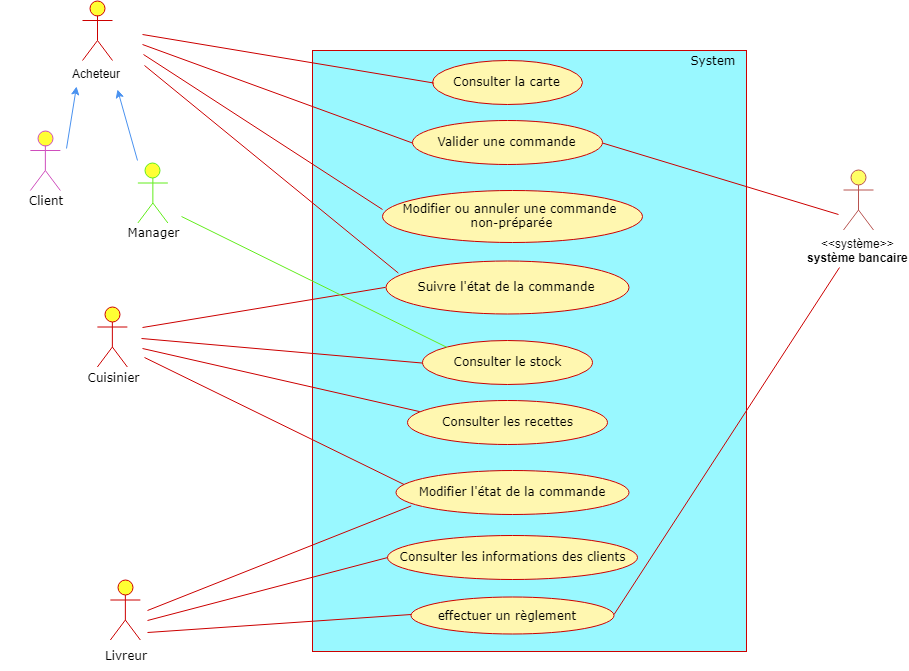

The diagram above was exported from draw.io. Its source (the exported page's mxGraphModel, read from the mxfile embedded in the PNG):
<mxGraphModel dx="2407" dy="806" grid="0" gridSize="10" guides="1" tooltips="1" connect="1" arrows="1" fold="1" page="1" pageScale="1" pageWidth="827" pageHeight="1169" background="#ffffff" math="0" shadow="0">
  <root>
    <mxCell id="0" />
    <mxCell id="1" parent="0" />
    <mxCell id="9" value="z&lt;br&gt;" style="rounded=0;whiteSpace=wrap;html=1;strokeColor=#CC0000;strokeWidth=1;fillColor=#99F8FF;gradientColor=none;fontFamily=Verdana;fontColor=#000000;" parent="1" vertex="1">
      <mxGeometry x="-490" y="100" width="434" height="601" as="geometry" />
    </mxCell>
    <mxCell id="2" value="Consulter la carte" style="ellipse;whiteSpace=wrap;html=1;strokeColor=#CC0000;strokeWidth=1;fillColor=#FFF7B0;gradientColor=none;fontFamily=Verdana;fontColor=#000000;" parent="1" vertex="1">
      <mxGeometry x="-369.6428571428571" y="110" width="150" height="44" as="geometry" />
    </mxCell>
    <mxCell id="3" value="Valider une commande" style="ellipse;whiteSpace=wrap;html=1;strokeColor=#CC0000;strokeWidth=1;fillColor=#FFF7B0;gradientColor=none;fontFamily=Verdana;fontColor=#000000;" parent="1" vertex="1">
      <mxGeometry x="-389.6428571428571" y="170" width="190" height="44" as="geometry" />
    </mxCell>
    <mxCell id="4" value="Modifier ou annuler une commande&amp;nbsp;&lt;br&gt;non-préparée&lt;br&gt;" style="ellipse;whiteSpace=wrap;html=1;strokeColor=#CC0000;strokeWidth=1;fillColor=#FFF7B0;gradientColor=none;fontFamily=Verdana;fontColor=#000000;" parent="1" vertex="1">
      <mxGeometry x="-419.6428571428571" y="240" width="260" height="52" as="geometry" />
    </mxCell>
    <mxCell id="5" value="Suivre l'état de la commande" style="ellipse;whiteSpace=wrap;html=1;strokeColor=#CC0000;strokeWidth=1;fillColor=#FFF7B0;gradientColor=none;fontFamily=Verdana;fontColor=#000000;" parent="1" vertex="1">
      <mxGeometry x="-417" y="310" width="243" height="53" as="geometry" />
    </mxCell>
    <mxCell id="6" value="Consulter le stock&lt;br&gt;" style="ellipse;whiteSpace=wrap;html=1;strokeColor=#CC0000;strokeWidth=1;fillColor=#FFF7B0;gradientColor=none;fontFamily=Verdana;fontColor=#000000;" parent="1" vertex="1">
      <mxGeometry x="-379.6428571428571" y="390" width="170" height="44" as="geometry" />
    </mxCell>
    <mxCell id="7" value="Consulter les recettes" style="ellipse;whiteSpace=wrap;html=1;strokeColor=#CC0000;strokeWidth=1;fillColor=#FFF7B0;gradientColor=none;fontFamily=Verdana;fontColor=#000000;" parent="1" vertex="1">
      <mxGeometry x="-394.6428571428571" y="450" width="200" height="44" as="geometry" />
    </mxCell>
    <mxCell id="13" value="Actor" style="shape=umlActor;verticalLabelPosition=bottom;labelBackgroundColor=#ffffff;verticalAlign=top;html=1;strokeColor=#62ED1C;strokeWidth=1;fillColor=#FFFF33;gradientColor=none;fontColor=#FFFFFF;" parent="1" vertex="1">
      <mxGeometry x="-664.6428571428571" y="212.5" width="30" height="60" as="geometry" />
    </mxCell>
    <mxCell id="15" value="Actor" style="shape=umlActor;verticalLabelPosition=bottom;labelBackgroundColor=#ffffff;verticalAlign=top;html=1;strokeColor=#CC0000;strokeWidth=1;fillColor=#FFFF33;gradientColor=none;fontColor=#FFFFFF;" parent="1" vertex="1">
      <mxGeometry x="-705.1428571428571" y="356.5" width="30" height="60" as="geometry" />
    </mxCell>
    <mxCell id="16" value="Actor" style="shape=umlActor;verticalLabelPosition=bottom;labelBackgroundColor=#ffffff;verticalAlign=top;html=1;strokeColor=#CC0000;strokeWidth=1;fillColor=#FFFF33;gradientColor=none;fontColor=#FFFFFF;" parent="1" vertex="1">
      <mxGeometry x="-692.1428571428571" y="629.5" width="30" height="60" as="geometry" />
    </mxCell>
    <mxCell id="22" value="Livreur&lt;br&gt;" style="text;html=1;strokeColor=none;fillColor=none;align=center;verticalAlign=middle;whiteSpace=wrap;rounded=0;fontColor=#000000;fontFamily=Verdana;" parent="1" vertex="1">
      <mxGeometry x="-722.1428571428571" y="689.5" width="90" height="30" as="geometry" />
    </mxCell>
    <mxCell id="23" value="Actor" style="shape=umlActor;verticalLabelPosition=bottom;labelBackgroundColor=#ffffff;verticalAlign=top;html=1;strokeColor=#CF4EBD;strokeWidth=1;fillColor=#FFFF33;gradientColor=none;fontColor=#FFFFFF;" parent="1" vertex="1">
      <mxGeometry x="-772.1428571428571" y="180" width="30" height="60" as="geometry" />
    </mxCell>
    <mxCell id="24" value="Client" style="text;html=1;strokeColor=none;fillColor=none;align=center;verticalAlign=middle;whiteSpace=wrap;rounded=0;fontColor=#000000;fontFamily=Verdana;" parent="1" vertex="1">
      <mxGeometry x="-802.1428571428571" y="234.5" width="90" height="30" as="geometry" />
    </mxCell>
    <mxCell id="25" value="" style="endArrow=none;html=1;fontColor=#FFFFFF;strokeColor=#CC0000;entryX=0.011;entryY=0.523;entryPerimeter=0;" parent="1" target="2" edge="1">
      <mxGeometry width="50" height="50" relative="1" as="geometry">
        <mxPoint x="-660" y="84" as="sourcePoint" />
        <mxPoint x="-381" y="133" as="targetPoint" />
      </mxGeometry>
    </mxCell>
    <mxCell id="41" value="Manager" style="text;html=1;strokeColor=none;fillColor=none;align=center;verticalAlign=middle;whiteSpace=wrap;rounded=0;fontFamily=Verdana;fontColor=#000000;" parent="1" vertex="1">
      <mxGeometry x="-669.5" y="272" width="40" height="20" as="geometry" />
    </mxCell>
    <mxCell id="42" value="Cuisinier&lt;br&gt;&lt;br&gt;" style="text;html=1;strokeColor=none;fillColor=none;align=center;verticalAlign=middle;whiteSpace=wrap;rounded=0;fontFamily=Verdana;fontColor=#000000;" parent="1" vertex="1">
      <mxGeometry x="-710" y="423.5" width="40" height="20" as="geometry" />
    </mxCell>
    <mxCell id="46" value="" style="endArrow=none;html=1;fontColor=#FFFFFF;strokeColor=#CC0000;entryX=0;entryY=0.5;" parent="1" target="3" edge="1">
      <mxGeometry width="50" height="50" relative="1" as="geometry">
        <mxPoint x="-660" y="94" as="sourcePoint" />
        <mxPoint x="-396" y="192" as="targetPoint" />
      </mxGeometry>
    </mxCell>
    <mxCell id="48" value="" style="endArrow=none;html=1;fontColor=#FFFFFF;strokeColor=#CC0000;entryX=0;entryY=0.5;" parent="1" target="5" edge="1">
      <mxGeometry width="50" height="50" relative="1" as="geometry">
        <mxPoint x="-660" y="377" as="sourcePoint" />
        <mxPoint x="-436" y="340" as="targetPoint" />
      </mxGeometry>
    </mxCell>
    <mxCell id="49" value="" style="endArrow=none;html=1;fontColor=#FFFFFF;strokeColor=#CC0000;" parent="1" edge="1">
      <mxGeometry width="50" height="50" relative="1" as="geometry">
        <mxPoint x="-659" y="104" as="sourcePoint" />
        <mxPoint x="-420" y="259" as="targetPoint" />
      </mxGeometry>
    </mxCell>
    <mxCell id="52" value="" style="endArrow=none;html=1;fontColor=#FFFFFF;strokeColor=#CC0000;entryX=0.053;entryY=0.237;entryPerimeter=0;" parent="1" target="5" edge="1">
      <mxGeometry width="50" height="50" relative="1" as="geometry">
        <mxPoint x="-658" y="115" as="sourcePoint" />
        <mxPoint x="-424" y="337" as="targetPoint" />
      </mxGeometry>
    </mxCell>
    <mxCell id="55" value="" style="endArrow=none;html=1;fontColor=#FFFFFF;strokeColor=#CC0000;entryX=0;entryY=0.5;" parent="1" target="6" edge="1">
      <mxGeometry width="50" height="50" relative="1" as="geometry">
        <mxPoint x="-661" y="388" as="sourcePoint" />
        <mxPoint x="-386" y="412" as="targetPoint" />
      </mxGeometry>
    </mxCell>
    <mxCell id="56" value="" style="endArrow=none;html=1;fontColor=#FFFFFF;strokeColor=#CC0000;entryX=0.06;entryY=0.253;entryPerimeter=0;" parent="1" target="7" edge="1">
      <mxGeometry width="50" height="50" relative="1" as="geometry">
        <mxPoint x="-660" y="398" as="sourcePoint" />
        <mxPoint x="-395" y="465" as="targetPoint" />
      </mxGeometry>
    </mxCell>
    <mxCell id="58" value="" style="endArrow=none;html=1;fontColor=#FFFFFF;strokeColor=#CC0000;entryX=0;entryY=0.5;" parent="1" target="8" edge="1">
      <mxGeometry width="50" height="50" relative="1" as="geometry">
        <mxPoint x="-655" y="670" as="sourcePoint" />
        <mxPoint x="-428" y="535" as="targetPoint" />
      </mxGeometry>
    </mxCell>
    <mxCell id="59" value="" style="endArrow=none;html=1;fontColor=#FFFFFF;strokeColor=#CC0000;exitX=1;exitY=0.5;" parent="1" source="3" edge="1">
      <mxGeometry width="50" height="50" relative="1" as="geometry">
        <mxPoint x="-192" y="192" as="sourcePoint" />
        <mxPoint x="36" y="264" as="targetPoint" />
      </mxGeometry>
    </mxCell>
    <mxCell id="60" value="&amp;lt;&amp;lt;système&amp;gt;&amp;gt;&lt;br&gt;&lt;b&gt;système bancaire&lt;/b&gt;&lt;br&gt;" style="shape=umlActor;verticalLabelPosition=bottom;labelBackgroundColor=#ffffff;verticalAlign=top;html=1;strokeColor=#B85450;strokeWidth=1;fillColor=#FFFF66;gradientColor=none;" parent="1" vertex="1">
      <mxGeometry x="41" y="219.5" width="30" height="60" as="geometry" />
    </mxCell>
    <mxCell id="61" value="System" style="text;html=1;strokeColor=none;fillColor=none;align=center;verticalAlign=middle;whiteSpace=wrap;rounded=0;fontFamily=Verdana;fontColor=#000000;" parent="1" vertex="1">
      <mxGeometry x="-110.5" y="100" width="40" height="20" as="geometry" />
    </mxCell>
    <mxCell id="63" value="&lt;font color=&quot;#000000&quot;&gt;Acheteur&lt;/font&gt;" style="shape=umlActor;verticalLabelPosition=bottom;labelBackgroundColor=#ffffff;verticalAlign=top;html=1;strokeColor=#CC0000;strokeWidth=1;fillColor=#FFFF33;gradientColor=none;fontColor=#FFFFFF;" parent="1" vertex="1">
      <mxGeometry x="-720" y="50" width="30" height="60" as="geometry" />
    </mxCell>
    <mxCell id="66" value="" style="endArrow=classic;html=1;strokeColor=#4A92F0;fontFamily=Verdana;fontColor=#000000;" parent="1" edge="1">
      <mxGeometry width="50" height="50" relative="1" as="geometry">
        <mxPoint x="-736" y="198" as="sourcePoint" />
        <mxPoint x="-726" y="136" as="targetPoint" />
      </mxGeometry>
    </mxCell>
    <mxCell id="67" value="" style="endArrow=classic;html=1;strokeColor=#4A92F0;fontFamily=Verdana;fontColor=#000000;" parent="1" edge="1">
      <mxGeometry width="50" height="50" relative="1" as="geometry">
        <mxPoint x="-665" y="210" as="sourcePoint" />
        <mxPoint x="-685" y="139" as="targetPoint" />
      </mxGeometry>
    </mxCell>
    <mxCell id="69" value="" style="endArrow=none;html=1;fontColor=#FFFFFF;strokeColor=#62ED1C;entryX=0;entryY=0;" parent="1" target="6" edge="1">
      <mxGeometry width="50" height="50" relative="1" as="geometry">
        <mxPoint x="-621" y="266" as="sourcePoint" />
        <mxPoint x="-372" y="396" as="targetPoint" />
      </mxGeometry>
    </mxCell>
    <mxCell id="74" value="" style="group" parent="1" vertex="1" connectable="0">
      <mxGeometry x="-391.5" y="585" width="221.8571428571429" height="79.5" as="geometry" />
    </mxCell>
    <mxCell id="8" value="Consulter les informations des clients" style="ellipse;whiteSpace=wrap;html=1;strokeColor=#CC0000;strokeWidth=1;fillColor=#FFF7B0;gradientColor=none;fontFamily=Verdana;fontColor=#000000;" parent="74" vertex="1">
      <mxGeometry x="-23.14285714285711" width="250" height="44" as="geometry" />
    </mxCell>
    <mxCell id="76" value="" style="endArrow=none;html=1;fontColor=#FFFFFF;strokeColor=#CC0000;entryX=0;entryY=0.5;" parent="1" target="70" edge="1">
      <mxGeometry width="50" height="50" relative="1" as="geometry">
        <mxPoint x="-655" y="682" as="sourcePoint" />
        <mxPoint x="-398" y="599" as="targetPoint" />
      </mxGeometry>
    </mxCell>
    <mxCell id="77" value="" style="endArrow=none;html=1;fontColor=#FFFFFF;strokeColor=#CC0000;exitX=1;exitY=0.5;" parent="1" source="70" edge="1">
      <mxGeometry width="50" height="50" relative="1" as="geometry">
        <mxPoint x="-188" y="603" as="sourcePoint" />
        <mxPoint x="37" y="317" as="targetPoint" />
      </mxGeometry>
    </mxCell>
    <mxCell id="81" value="Modifier l'état de la commande" style="ellipse;whiteSpace=wrap;html=1;strokeColor=#CC0000;strokeWidth=1;fillColor=#FFF7B0;gradientColor=none;fontFamily=Verdana;fontColor=#000000;" parent="1" vertex="1">
      <mxGeometry x="-407" y="520" width="233" height="44" as="geometry" />
    </mxCell>
    <mxCell id="70" value="" style="ellipse;whiteSpace=wrap;html=1;strokeColor=#CC0000;strokeWidth=1;fillColor=#FFF7B0;gradientColor=none;fontFamily=Verdana;fontColor=#000000;" parent="1" vertex="1">
      <mxGeometry x="-391.5" y="646" width="203" height="37" as="geometry" />
    </mxCell>
    <mxCell id="72" value="effectuer un règlement" style="text;html=1;strokeColor=none;fillColor=none;align=center;verticalAlign=middle;whiteSpace=wrap;rounded=0;fontFamily=Verdana;fontColor=#000000;" parent="1" vertex="1">
      <mxGeometry x="-368.5" y="654.5" width="146" height="20" as="geometry" />
    </mxCell>
    <mxCell id="83" value="" style="endArrow=none;html=1;fontColor=#FFFFFF;strokeColor=#CC0000;entryX=0.037;entryY=0.318;entryPerimeter=0;" parent="1" target="81" edge="1">
      <mxGeometry width="50" height="50" relative="1" as="geometry">
        <mxPoint x="-658" y="407" as="sourcePoint" />
        <mxPoint x="-372.71428571428555" y="471.1428571428571" as="targetPoint" />
      </mxGeometry>
    </mxCell>
    <mxCell id="84" value="" style="endArrow=none;html=1;fontColor=#FFFFFF;strokeColor=#CC0000;entryX=0.067;entryY=0.805;entryPerimeter=0;" parent="1" target="81" edge="1">
      <mxGeometry width="50" height="50" relative="1" as="geometry">
        <mxPoint x="-655" y="660" as="sourcePoint" />
        <mxPoint x="-404.1428571428571" y="616.8571428571429" as="targetPoint" />
      </mxGeometry>
    </mxCell>
  </root>
</mxGraphModel>